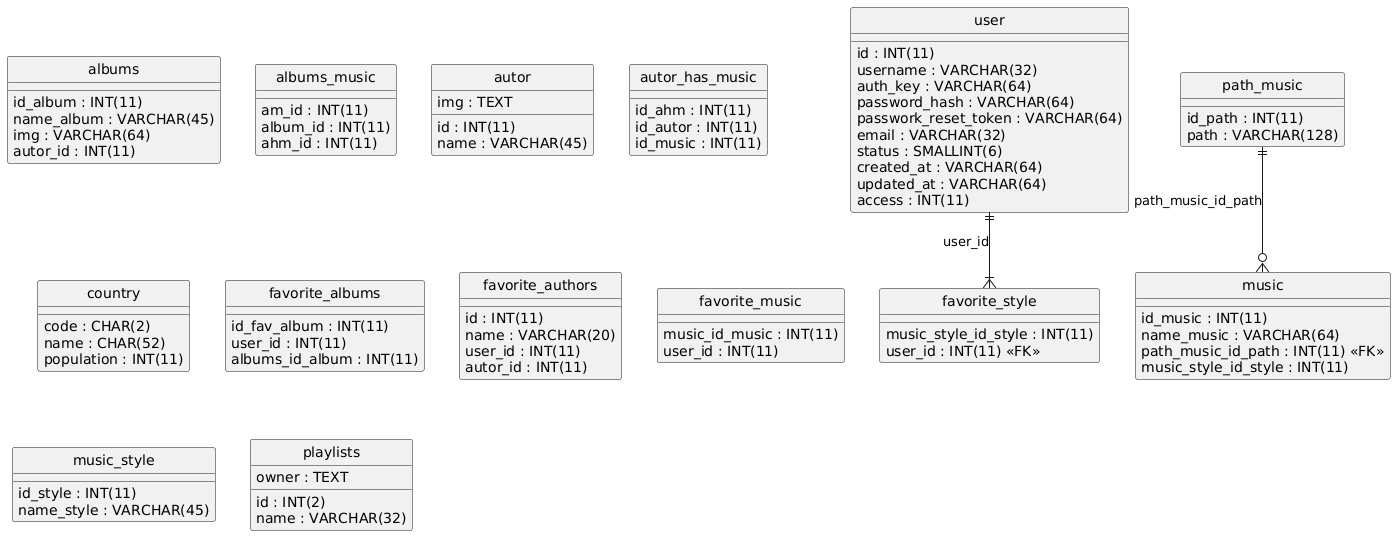

The diagram above was rendered by PlantUML. Its source (embedded in the PNG):
@startuml
hide circle
skinparam linetype ortho

entity "albums" as albums {
  id_album : INT(11)
  name_album : VARCHAR(45)
  img : VARCHAR(64)
  autor_id : INT(11)
}

entity "albums_music" as albums_music {
  am_id : INT(11)
  album_id : INT(11)
  ahm_id : INT(11)
}

entity "autor" as autor {
  id : INT(11)
  name : VARCHAR(45)
  img : TEXT
}

entity "autor_has_music" as autor_has_music {
  id_ahm : INT(11)
  id_autor : INT(11)
  id_music : INT(11)
}

entity "country" as country {
  code : CHAR(2)
  name : CHAR(52)
  population : INT(11)
}

entity "favorite_albums" as favorite_albums {
  id_fav_album : INT(11)
  user_id : INT(11)
  albums_id_album : INT(11)
}

entity "favorite_authors" as favorite_authors {
  id : INT(11)
  name : VARCHAR(20)
  user_id : INT(11)
  autor_id : INT(11)
}

entity "favorite_music" as favorite_music {
  music_id_music : INT(11)
  user_id : INT(11)
}

entity "favorite_style" as favorite_style {
  music_style_id_style : INT(11)
  user_id : INT(11) <<FK>>
}

entity "music" as music {
  id_music : INT(11)
  name_music : VARCHAR(64)
  path_music_id_path : INT(11) <<FK>>
  music_style_id_style : INT(11)
}

entity "music_style" as music_style {
  id_style : INT(11)
  name_style : VARCHAR(45)
}

entity "path_music" as path_music {
  id_path : INT(11)
  path : VARCHAR(128)
}

entity "playlists" as playlists {
  id : INT(2)
  name : VARCHAR(32)
  owner : TEXT
}

entity "user" as user {
  id : INT(11)
  username : VARCHAR(32)
  auth_key : VARCHAR(64)
  password_hash : VARCHAR(64)
  passwork_reset_token : VARCHAR(64)
  email : VARCHAR(32)
  status : SMALLINT(6)
  created_at : VARCHAR(64)
  updated_at : VARCHAR(64)
  access : INT(11)
}

user ||--|{ favorite_style : "user_id"
path_music ||--o{ music : "path_music_id_path"
@enduml